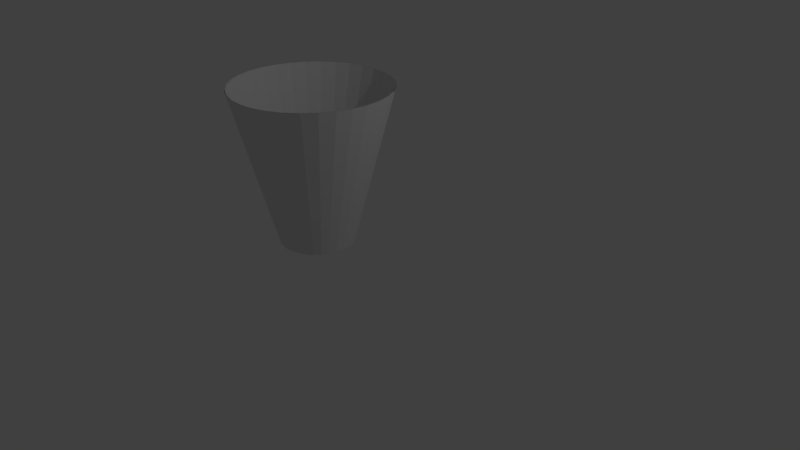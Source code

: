 # Source: trashcan.blend  (saved by Blender 2.78.0; exported with 4.5.12 LTS)
import bpy
from mathutils import Matrix  # noqa: F401  (used for matrix-valued properties, if any)

bpy.ops.wm.read_factory_settings(use_empty=True)
scene = bpy.context.scene
scene.name = 'Scene'

# ---- collections
col_collection_1 = bpy.data.collections.new('Collection 1'); scene.collection.children.link(col_collection_1)

# ---- world
world_world = bpy.data.worlds.new('World'); scene.world = world_world
world_world.color = (0.05088, 0.05088, 0.05088)
world_world.use_sun_shadow = False
world_world.sun_shadow_jitter_overblur = 0.0
world_world.cycles.sampling_method = 'MANUAL'

# ---- cameras
cam_camera = bpy.data.cameras.new('Camera')
cam_camera.clip_end = 100.0
cam_camera.lens = 35.0
cam_camera.sensor_width = 32.0
cam_camera.sensor_height = 18.0
cam_camera.ortho_scale = 7.314
cam_camera.dof.focus_distance = 0.0
cam_camera.dof.aperture_fstop = 128.0

# ---- lights
light_lamp = bpy.data.lights.new('Lamp', 'POINT')
light_lamp.transmission_factor = 0.0
light_lamp.cutoff_distance = 30.0
light_lamp.energy = 100.0
light_lamp.shadow_buffer_clip_start = 1.001
light_lamp.shadow_soft_size = 0.1
light_lamp.shadow_maximum_resolution = 0.006
light_lamp.use_absolute_resolution = True

# ---- meshes
me_cylinder_001 = bpy.data.meshes.new('Cylinder.001')
me_cylinder_001.from_pydata([(6.244e-08, 0.4741, -1.0), (0.0, 1.0, 1.0), (0.0925, 0.465, -1.0), (0.1951, 0.9808, 1.0), (0.1814, 0.438, -1.0), (0.3827, 0.9239, 1.0), (0.2634, 0.3942, -1.0), (0.5556, 0.8315, 1.0), (0.3353, 0.3353, -1.0), (0.7071, 0.7071, 1.0), (0.3942, 0.2634, -1.0), (0.8315, 0.5556, 1.0), (0.438, 0.1814, -1.0), (0.9239, 0.3827, 1.0), (0.465, 0.0925, -1.0), (0.9808, 0.1951, 1.0), (0.4741, 1.857e-07, -1.0), (1.0, 7.55e-08, 1.0), (0.465, -0.0925, -1.0), (0.9808, -0.1951, 1.0), (0.438, -0.1814, -1.0), (0.9239, -0.3827, 1.0), (0.3942, -0.2634, -1.0), (0.8315, -0.5556, 1.0), (0.3353, -0.3353, -1.0), (0.7071, -0.7071, 1.0), (0.2634, -0.3942, -1.0), (0.5556, -0.8315, 1.0), (0.1814, -0.438, -1.0), (0.3827, -0.9239, 1.0), (0.0925, -0.465, -1.0), (0.1951, -0.9808, 1.0), (-9.205e-08, -0.4741, -1.0), (-3.258e-07, -1.0, 1.0), (-0.0925, -0.465, -1.0), (-0.1951, -0.9808, 1.0), (-0.1814, -0.438, -1.0), (-0.3827, -0.9239, 1.0), (-0.2634, -0.3942, -1.0), (-0.5556, -0.8315, 1.0), (-0.3353, -0.3353, -1.0), (-0.7071, -0.7071, 1.0), (-0.3942, -0.2634, -1.0), (-0.8315, -0.5556, 1.0), (-0.438, -0.1814, -1.0), (-0.9239, -0.3827, 1.0), (-0.465, -0.0925, -1.0), (-0.9808, -0.1951, 1.0), (-0.4741, 6.077e-07, -1.0), (-1.0, 9.656e-07, 1.0), (-0.465, 0.0925, -1.0), (-0.9808, 0.1951, 1.0), (-0.438, 0.1814, -1.0), (-0.9239, 0.3827, 1.0), (-0.3942, 0.2634, -1.0), (-0.8315, 0.5556, 1.0), (-0.3353, 0.3353, -1.0), (-0.7071, 0.7071, 1.0), (-0.2634, 0.3942, -1.0), (-0.5556, 0.8315, 1.0), (-0.1814, 0.438, -1.0), (-0.3827, 0.9239, 1.0), (-0.0925, 0.465, -1.0), (-0.1951, 0.9808, 1.0)], [], [(0, 2, 3, 1), (2, 4, 5, 3), (4, 6, 7, 5), (6, 8, 9, 7), (8, 10, 11, 9), (10, 12, 13, 11), (12, 14, 15, 13), (14, 16, 17, 15), (16, 18, 19, 17), (18, 20, 21, 19), (20, 22, 23, 21), (22, 24, 25, 23), (24, 26, 27, 25), (26, 28, 29, 27), (28, 30, 31, 29), (30, 32, 33, 31), (32, 34, 35, 33), (34, 36, 37, 35), (36, 38, 39, 37), (38, 40, 41, 39), (40, 42, 43, 41), (42, 44, 45, 43), (44, 46, 47, 45), (46, 48, 49, 47), (48, 50, 51, 49), (50, 52, 53, 51), (52, 54, 55, 53), (54, 56, 57, 55), (56, 58, 59, 57), (58, 60, 61, 59), (60, 62, 63, 61), (62, 0, 1, 63), (0, 62, 60, 58, 56, 54, 52, 50, 48, 46, 44, 42, 40, 38, 36, 34, 32, 30, 28, 26, 24, 22, 20, 18, 16, 14, 12, 10, 8, 6, 4, 2)])
me_cylinder_001.use_remesh_preserve_volume = False
me_cylinder_001.use_remesh_preserve_attributes = False
me_cylinder_001.use_mirror_vertex_groups = False
me_cylinder_001.update()
me_cylinder = bpy.data.meshes.new('Cylinder')
me_cylinder.from_pydata([(6.244e-08, 0.4741, -1.0), (0.0, 1.0, 1.0), (0.0925, 0.465, -1.0), (0.1951, 0.9808, 1.0), (0.1814, 0.438, -1.0), (0.3827, 0.9239, 1.0), (0.2634, 0.3942, -1.0), (0.5556, 0.8315, 1.0), (0.3353, 0.3353, -1.0), (0.7071, 0.7071, 1.0), (0.3942, 0.2634, -1.0), (0.8315, 0.5556, 1.0), (0.438, 0.1814, -1.0), (0.9239, 0.3827, 1.0), (0.465, 0.0925, -1.0), (0.9808, 0.1951, 1.0), (0.4741, 1.857e-07, -1.0), (1.0, 7.55e-08, 1.0), (0.465, -0.0925, -1.0), (0.9808, -0.1951, 1.0), (0.438, -0.1814, -1.0), (0.9239, -0.3827, 1.0), (0.3942, -0.2634, -1.0), (0.8315, -0.5556, 1.0), (0.3353, -0.3353, -1.0), (0.7071, -0.7071, 1.0), (0.2634, -0.3942, -1.0), (0.5556, -0.8315, 1.0), (0.1814, -0.438, -1.0), (0.3827, -0.9239, 1.0), (0.0925, -0.465, -1.0), (0.1951, -0.9808, 1.0), (-9.205e-08, -0.4741, -1.0), (-3.258e-07, -1.0, 1.0), (-0.0925, -0.465, -1.0), (-0.1951, -0.9808, 1.0), (-0.1814, -0.438, -1.0), (-0.3827, -0.9239, 1.0), (-0.2634, -0.3942, -1.0), (-0.5556, -0.8315, 1.0), (-0.3353, -0.3353, -1.0), (-0.7071, -0.7071, 1.0), (-0.3942, -0.2634, -1.0), (-0.8315, -0.5556, 1.0), (-0.438, -0.1814, -1.0), (-0.9239, -0.3827, 1.0), (-0.465, -0.0925, -1.0), (-0.9808, -0.1951, 1.0), (-0.4741, 6.077e-07, -1.0), (-1.0, 9.656e-07, 1.0), (-0.465, 0.0925, -1.0), (-0.9808, 0.1951, 1.0), (-0.438, 0.1814, -1.0), (-0.9239, 0.3827, 1.0), (-0.3942, 0.2634, -1.0), (-0.8315, 0.5556, 1.0), (-0.3353, 0.3353, -1.0), (-0.7071, 0.7071, 1.0), (-0.2634, 0.3942, -1.0), (-0.5556, 0.8315, 1.0), (-0.1814, 0.438, -1.0), (-0.3827, 0.9239, 1.0), (-0.0925, 0.465, -1.0), (-0.1951, 0.9808, 1.0)], [], [(0, 1, 3, 2), (2, 3, 5, 4), (4, 5, 7, 6), (6, 7, 9, 8), (8, 9, 11, 10), (10, 11, 13, 12), (12, 13, 15, 14), (14, 15, 17, 16), (16, 17, 19, 18), (18, 19, 21, 20), (20, 21, 23, 22), (22, 23, 25, 24), (24, 25, 27, 26), (26, 27, 29, 28), (28, 29, 31, 30), (30, 31, 33, 32), (32, 33, 35, 34), (34, 35, 37, 36), (36, 37, 39, 38), (38, 39, 41, 40), (40, 41, 43, 42), (42, 43, 45, 44), (44, 45, 47, 46), (46, 47, 49, 48), (48, 49, 51, 50), (50, 51, 53, 52), (52, 53, 55, 54), (54, 55, 57, 56), (56, 57, 59, 58), (58, 59, 61, 60), (60, 61, 63, 62), (62, 63, 1, 0), (0, 2, 4, 6, 8, 10, 12, 14, 16, 18, 20, 22, 24, 26, 28, 30, 32, 34, 36, 38, 40, 42, 44, 46, 48, 50, 52, 54, 56, 58, 60, 62)])
me_cylinder.use_remesh_preserve_volume = False
me_cylinder.use_remesh_preserve_attributes = False
me_cylinder.use_mirror_vertex_groups = False
me_cylinder.update()

# ---- objects
ob_cylinder_001 = bpy.data.objects.new('Cylinder.001', me_cylinder_001)
ob_cylinder = bpy.data.objects.new('Cylinder', me_cylinder)
ob_lamp = bpy.data.objects.new('Lamp', light_lamp)
ob_camera = bpy.data.objects.new('Camera', cam_camera)

# ---- transforms, parenting, visibility, modifiers, constraints
ob_cylinder_001.location = (-0.4323, -0.4753, 1.244)
ob_cylinder_001.lineart.crease_threshold = 0.0
ob_cylinder.location = (-0.442, -0.4795, 1.246)
ob_cylinder.lineart.crease_threshold = 0.0
ob_lamp.location = (4.076, 1.005, 5.904)
ob_lamp.rotation_euler = (0.6503, 0.05522, 1.866)
ob_lamp.lock_rotations_4d = False
ob_lamp.empty_display_type = 'ARROWS'
ob_lamp.color = (0.0, 0.0, 0.0, 0.0)
ob_lamp.lineart.crease_threshold = 0.0
ob_camera.location = (7.481, -6.508, 5.344)
ob_camera.rotation_euler = (1.109, 0.0, 0.8149)
ob_camera.lock_rotations_4d = False
ob_camera.empty_display_type = 'ARROWS'
ob_camera.color = (0.0, 0.0, 0.0, 0.0)
ob_camera.display_type = 'WIRE'
ob_camera.lineart.crease_threshold = 0.0

# ---- collection membership
col_collection_1.objects.link(ob_cylinder_001)
col_collection_1.objects.link(ob_cylinder)
col_collection_1.objects.link(ob_lamp)
col_collection_1.objects.link(ob_camera)

# ---- scene / render settings (as saved in the file)
scene.camera = ob_camera
scene.frame_start = 1; scene.frame_end = 250; scene.frame_set(1)
scene.render.engine = 'BLENDER_EEVEE_NEXT'
scene.render.resolution_percentage = 50
scene.render.dither_intensity = 0.0
scene.cycles.use_denoising = False
scene.cycles.samples = 128
scene.cycles.sampling_pattern = 'TABULATED_SOBOL'
scene.cycles.light_sampling_threshold = 0.0
scene.cycles.use_adaptive_sampling = False
scene.cycles.use_light_tree = False
scene.cycles.blur_glossy = 0.0
scene.cycles.sample_clamp_indirect = 0.0
scene.view_settings.view_transform = 'Standard'
bpy.context.view_layer.update()
